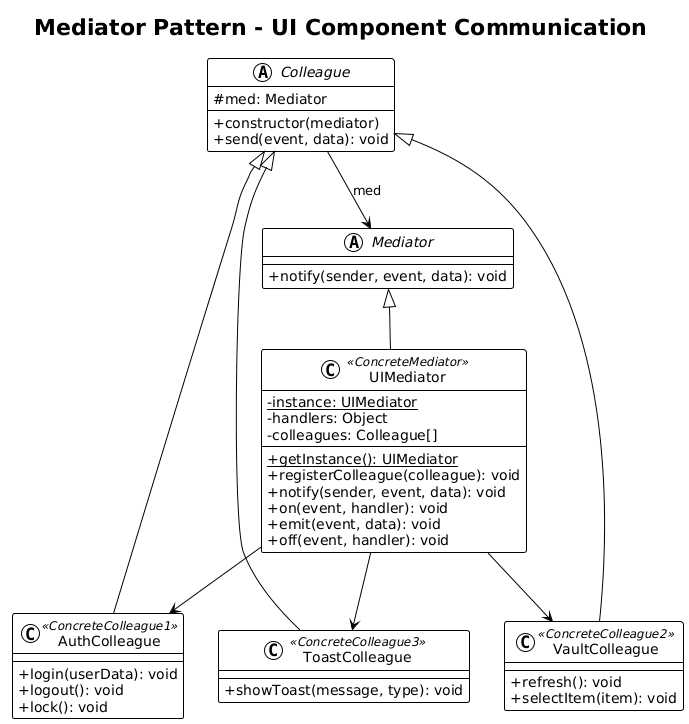

The diagram above was rendered by PlantUML. Its source (embedded in the PNG):
@startuml
!theme plain
skinparam classAttributeIconSize 0

title Mediator Pattern - UI Component Communication

abstract class Mediator {
    +notify(sender, event, data): void
}

abstract class Colleague {
    # med: Mediator
    __
    +constructor(mediator)
    +send(event, data): void
}

class UIMediator <<ConcreteMediator>> {
    - {static} instance: UIMediator
    - handlers: Object
    - colleagues: Colleague[]
    __
    + {static} getInstance(): UIMediator
    +registerColleague(colleague): void
    +notify(sender, event, data): void
    +on(event, handler): void
    +emit(event, data): void
    +off(event, handler): void
}

class AuthColleague <<ConcreteColleague1>> {
    +login(userData): void
    +logout(): void
    +lock(): void
}

class VaultColleague <<ConcreteColleague2>> {
    +refresh(): void
    +selectItem(item): void
}

class ToastColleague <<ConcreteColleague3>> {
    +showToast(message, type): void
}

' Relationships matching the classic pattern image
Mediator <|-- UIMediator
Colleague <|-- AuthColleague
Colleague <|-- VaultColleague
Colleague <|-- ToastColleague

Colleague --> Mediator : med

UIMediator --> AuthColleague
UIMediator --> VaultColleague
UIMediator --> ToastColleague
@enduml